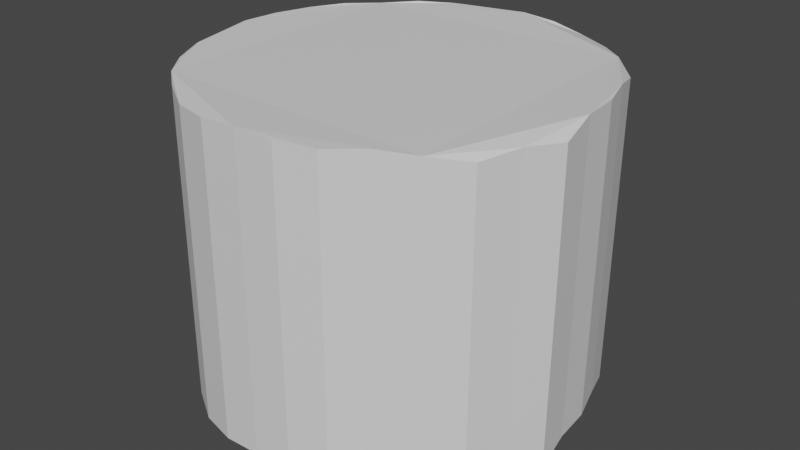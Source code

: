 # Source: ld53_olympus_segment.blend  (saved by Blender 3.0.42; exported with 4.5.12 LTS)
import bpy
from mathutils import Matrix  # noqa: F401  (used for matrix-valued properties, if any)

bpy.ops.wm.read_factory_settings(use_empty=True)
scene = bpy.context.scene
scene.name = 'Scene'

# ---- collections
col_collection = bpy.data.collections.new('Collection'); scene.collection.children.link(col_collection)

# ---- materials (node trees are filled in below, after node groups)
mat_mountain = bpy.data.materials.new('Mountain')
mat_mountain.use_transparent_shadow = False

# ---- material node trees
mat_mountain.use_nodes = True; mat_mountain.node_tree.nodes.clear()
_N = mat_mountain.node_tree.nodes; _L = mat_mountain.node_tree.links
n0 = _N.new('ShaderNodeBsdfPrincipled'); n0.name = 'Principled BSDF'; n0.location = (10, 300)
n0.distribution = 'GGX'
n0.subsurface_method = 'RANDOM_WALK_SKIN'
n0.inputs[3].default_value = 1.45
n0.inputs[27].default_value = (0.0, 0.0, 0.0, 1.0)
n0.inputs[28].default_value = 1.0
n1 = _N.new('ShaderNodeOutputMaterial'); n1.name = 'Material Output'; n1.location = (300, 300)
_L.new(n0.outputs[0], n1.inputs[0])
n1.is_active_output = True

# ---- world
world_world = bpy.data.worlds.new('World'); scene.world = world_world
world_world.use_nodes = True; world_world.node_tree.nodes.clear()
_N = world_world.node_tree.nodes; _L = world_world.node_tree.links
n0 = _N.new('ShaderNodeOutputWorld'); n0.name = 'World Output'; n0.location = (300, 300)
n1 = _N.new('ShaderNodeBackground'); n1.name = 'Background'; n1.location = (10, 300)
n1.inputs[0].default_value = (0.05088, 0.05088, 0.05088, 1.0)
_L.new(n1.outputs[0], n0.inputs[0])
n0.is_active_output = True
world_world.color = (0.05088, 0.05088, 0.05088)
world_world.use_sun_shadow = False
world_world.sun_shadow_jitter_overblur = 0.0

# ---- meshes
me_cylinder = bpy.data.meshes.new('Cylinder')
me_cylinder.from_pydata([(-0.1178, -12.23, -9.935), (-2.549, -12.18, -10.09), (-4.919, -11.55, -10.15), (-6.998, -10.27, -10.01), (-8.885, -8.748, -10.05), (-10.42, -6.859, -10.07), (-11.42, -4.65, -9.962), (-12.5, -2.425, -10.27), (-12.39, 0.02145, -9.911), (-12.16, 2.41, -9.914), (-11.44, 4.726, -9.929), (-10.31, 6.845, -9.93), (-8.884, 8.796, -10.07), (-6.929, 10.25, -9.908), (-4.848, 11.47, -9.944), (-2.578, 12.4, -10.22), (-0.1107, 12.36, -9.861), (2.284, 12.15, -9.944), (4.673, 11.63, -10.21), (6.885, 10.51, -10.21), (8.694, 8.82, -9.998), (10.46, 7.096, -10.35), (11.27, 4.751, -9.863), (11.97, 2.444, -9.901), (12.18, 0.005028, -9.895), (12.52, -2.486, -10.48), (11.52, -4.767, -10.28), (10.56, -7.106, -10.53), (8.738, -8.825, -10.15), (6.714, -10.22, -9.875), (4.663, -11.47, -10.04), (2.312, -12.1, -10.02), (-10.35, -6.887, 1.196), (-8.814, -8.775, 1.224), (-4.778, 11.44, 1.325), (-6.858, 10.22, 1.36), (12.04, 2.416, 1.368), (11.34, 4.723, 1.406), (-2.478, -12.21, 1.182), (-0.04717, -12.25, 1.334), (2.383, -12.13, 1.254), (-11.37, 4.699, 1.34), (-12.09, 2.383, 1.354), (6.956, 10.48, 1.054), (4.744, 11.6, 1.062), (8.808, -8.852, 1.123), (10.63, -7.133, 0.7381), (-11.35, -4.678, 1.306), (-2.508, 12.38, 1.053), (12.25, -0.0224, 1.374), (-4.848, -11.58, 1.115), (-10.24, 6.817, 1.338), (8.765, 8.792, 1.27), (6.785, -10.24, 1.394), (-12.43, -2.453, 0.9962), (-0.04001, 12.33, 1.407), (12.6, -2.513, 0.7859), (-6.928, -10.3, 1.264), (-8.814, 8.769, 1.199), (10.53, 7.069, 0.9179), (4.734, -11.5, 1.224), (-12.32, -0.005977, 1.357), (2.355, 12.12, 1.324), (11.59, -4.795, 0.9905), (-8.779, -8.789, 6.858), (-6.823, 10.21, 6.995), (11.38, 4.71, 7.04), (-0.01185, -12.27, 6.968), (2.418, -12.14, 6.888), (-12.05, 2.369, 6.988), (4.779, 11.58, 6.696), (10.67, -7.147, 6.372), (-10.31, -6.901, 6.83), (-4.742, 11.43, 6.959), (12.08, 2.403, 7.002), (-2.443, -12.22, 6.816), (-11.34, 4.685, 6.974), (6.991, 10.47, 6.689), (8.844, -8.866, 6.757), (-11.32, -4.691, 6.941), (-2.472, 12.36, 6.687), (12.28, -0.03611, 7.008), (-4.813, -11.6, 6.749), (-10.2, 6.804, 6.972), (8.8, 8.778, 6.905), (6.82, -10.26, 7.028), (-12.4, -2.466, 6.631), (-0.00469, 12.32, 7.042), (12.63, -2.527, 6.42), (-6.892, -10.32, 6.898), (-8.778, 8.755, 6.833), (10.57, 7.055, 6.552), (4.769, -11.51, 6.858), (-12.29, -0.01969, 6.992), (2.39, 12.11, 6.958), (11.62, -4.809, 6.625), (-10.38, -6.873, -4.438), (-4.813, 11.45, -4.309), (12.01, 2.43, -4.266), (-2.514, -12.19, -4.453), (-11.41, 4.712, -4.294), (6.921, 10.49, -4.58), (8.773, -8.839, -4.511), (-11.39, -4.664, -4.328), (-2.543, 12.39, -4.581), (12.21, -0.008684, -4.26), (-4.884, -11.57, -4.52), (-10.27, 6.831, -4.296), (8.73, 8.806, -4.364), (6.75, -10.23, -4.24), (-12.47, -2.439, -4.638), (-0.07533, 12.35, -4.227), (12.56, -2.499, -4.848), (-6.963, -10.29, -4.371), (-8.849, 8.783, -4.436), (10.5, 7.083, -4.716), (4.699, -11.49, -4.41), (-12.36, 0.007736, -4.277), (2.319, 12.14, -4.31), (11.55, -4.781, -4.644), (-8.85, -8.762, -4.411), (-6.893, 10.24, -4.274), (11.31, 4.737, -4.228), (-0.08249, -12.24, -4.3), (2.348, -12.12, -4.381), (-12.12, 2.397, -4.28), (4.709, 11.61, -4.572), (10.6, -7.119, -4.896), (-10.33, -6.894, 4.013), (-4.76, 11.43, 4.142), (12.06, 2.41, 4.185), (-2.461, -12.21, 3.999), (-11.36, 4.692, 4.157), (6.974, 10.47, 3.872), (8.826, -8.859, 3.94), (-11.33, -4.684, 4.124), (-2.49, 12.37, 3.87), (12.26, -0.02925, 4.191), (-4.831, -11.59, 3.932), (-10.22, 6.81, 4.155), (8.783, 8.785, 4.088), (6.803, -10.25, 4.211), (-12.42, -2.46, 3.813), (-0.02235, 12.33, 4.224), (12.61, -2.52, 3.603), (-6.91, -10.31, 4.081), (-8.796, 8.762, 4.016), (10.55, 7.062, 3.735), (4.752, -11.51, 4.041), (-12.31, -0.01283, 4.174), (2.372, 12.12, 4.141), (11.61, -4.802, 3.808), (-8.797, -8.782, 4.041), (-6.84, 10.21, 4.177), (11.36, 4.717, 4.223), (-0.02951, -12.26, 4.151), (2.401, -12.14, 4.071), (-12.07, 2.376, 4.171), (4.762, 11.59, 3.879), (10.65, -7.14, 3.555), (-8.761, -8.796, 9.675), (-6.805, 10.2, 9.812), (11.39, 4.703, 9.857), (0.005813, -12.27, 9.785), (2.436, -12.15, 9.705), (-12.03, 2.362, 9.806), (4.797, 11.58, 9.514), (10.69, -7.154, 9.19), (-10.3, -6.907, 9.648), (-4.725, 11.42, 9.777), (12.09, 2.396, 9.819), (-2.425, -12.23, 9.633), (-11.32, 4.678, 9.791), (7.009, 10.46, 9.506), (8.861, -8.873, 9.575), (-11.3, -4.698, 9.758), (-2.455, 12.35, 9.504), (12.3, -0.04297, 9.825), (-4.796, -11.6, 9.566), (-10.18, 6.797, 9.79), (8.818, 8.772, 9.722), (6.838, -10.26, 9.845), (-12.38, -2.473, 9.448), (0.01297, 12.31, 9.859), (12.65, -2.534, 9.237), (-6.875, -10.32, 9.715), (-8.761, 8.748, 9.65), (10.59, 7.048, 9.369), (4.787, -11.52, 9.676), (-12.27, -0.02655, 9.809), (2.408, 12.1, 9.776), (11.64, -4.815, 9.442), (-10.4, -6.866, -7.255), (-4.831, 11.46, -7.126), (11.99, 2.437, -7.083), (-2.531, -12.19, -7.27), (-11.43, 4.719, -7.111), (6.903, 10.5, -7.397), (8.755, -8.832, -7.328), (-11.4, -4.657, -7.145), (-2.561, 12.4, -7.399), (12.19, -0.001828, -7.078), (-4.901, -11.56, -7.337), (-10.29, 6.838, -7.113), (8.712, 8.813, -7.181), (6.732, -10.22, -7.058), (-12.49, -2.432, -7.455), (-0.093, 12.35, -7.044), (12.54, -2.493, -7.666), (-6.981, -10.28, -7.188), (-8.867, 8.789, -7.253), (10.48, 7.089, -7.534), (4.681, -11.48, -7.227), (-12.38, 0.01459, -7.094), (2.302, 12.14, -7.127), (11.54, -4.774, -7.461), (-8.867, -8.755, -7.228), (-6.911, 10.24, -7.091), (11.29, 4.744, -7.046), (-0.1002, -12.23, -7.118), (2.33, -12.11, -7.198), (-12.14, 2.403, -7.097), (4.691, 11.62, -7.389), (10.58, -7.113, -7.713)], [], [(216, 192, 5, 4), (0, 1, 2, 3, 4, 5, 6, 7, 8, 9, 10, 11, 12, 13, 14, 15, 16, 17, 18, 19, 20, 21, 22, 23, 24, 25, 26, 27, 28, 29, 30, 31), (217, 193, 14, 13), (218, 194, 23, 22), (219, 195, 1, 0), (220, 219, 0, 31), (221, 196, 10, 9), (222, 197, 19, 18), (223, 198, 28, 27), (192, 199, 6, 5), (193, 200, 15, 14), (194, 201, 24, 23), (195, 202, 2, 1), (196, 203, 11, 10), (197, 204, 20, 19), (198, 205, 29, 28), (199, 206, 7, 6), (200, 207, 16, 15), (201, 208, 25, 24), (202, 209, 3, 2), (203, 210, 12, 11), (204, 211, 21, 20), (205, 212, 30, 29), (206, 213, 8, 7), (207, 214, 17, 16), (208, 215, 26, 25), (209, 216, 4, 3), (210, 217, 13, 12), (211, 218, 22, 21), (212, 220, 31, 30), (213, 221, 9, 8), (214, 222, 18, 17), (215, 223, 27, 26), (151, 159, 46, 63), (150, 158, 44, 62), (149, 157, 42, 61), (148, 156, 40, 60), (147, 154, 37, 59), (146, 153, 35, 58), (145, 152, 33, 57), (144, 151, 63, 56), (143, 150, 62, 55), (142, 149, 61, 54), (141, 148, 60, 53), (140, 147, 59, 52), (139, 146, 58, 51), (138, 145, 57, 50), (137, 144, 56, 49), (136, 143, 55, 48), (135, 142, 54, 47), (134, 141, 53, 45), (133, 140, 52, 43), (132, 139, 51, 41), (131, 138, 50, 38), (130, 137, 49, 36), (129, 136, 48, 34), (128, 135, 47, 32), (159, 134, 45, 46), (158, 133, 43, 44), (157, 132, 41, 42), (156, 155, 39, 40), (155, 131, 38, 39), (154, 130, 36, 37), (153, 129, 34, 35), (152, 128, 32, 33), (160, 168, 72, 64), (161, 169, 73, 65), (162, 170, 74, 66), (163, 171, 75, 67), (164, 163, 67, 68), (165, 172, 76, 69), (166, 173, 77, 70), (167, 174, 78, 71), (168, 175, 79, 72), (169, 176, 80, 73), (170, 177, 81, 74), (171, 178, 82, 75), (172, 179, 83, 76), (173, 180, 84, 77), (174, 181, 85, 78), (175, 182, 86, 79), (176, 183, 87, 80), (177, 184, 88, 81), (178, 185, 89, 82), (179, 186, 90, 83), (180, 187, 91, 84), (181, 188, 92, 85), (182, 189, 93, 86), (183, 190, 94, 87), (184, 191, 95, 88), (185, 160, 64, 89), (186, 161, 65, 90), (187, 162, 66, 91), (188, 164, 68, 92), (189, 165, 69, 93), (190, 166, 70, 94), (191, 167, 71, 95), (63, 46, 127, 119), (62, 44, 126, 118), (61, 42, 125, 117), (60, 40, 124, 116), (59, 37, 122, 115), (58, 35, 121, 114), (57, 33, 120, 113), (56, 63, 119, 112), (55, 62, 118, 111), (54, 61, 117, 110), (53, 60, 116, 109), (52, 59, 115, 108), (51, 58, 114, 107), (50, 57, 113, 106), (49, 56, 112, 105), (48, 55, 111, 104), (47, 54, 110, 103), (45, 53, 109, 102), (43, 52, 108, 101), (41, 51, 107, 100), (38, 50, 106, 99), (36, 49, 105, 98), (34, 48, 104, 97), (32, 47, 103, 96), (46, 45, 102, 127), (44, 43, 101, 126), (42, 41, 100, 125), (40, 39, 123, 124), (39, 38, 99, 123), (37, 36, 98, 122), (35, 34, 97, 121), (33, 32, 96, 120), (64, 72, 128, 152), (65, 73, 129, 153), (66, 74, 130, 154), (67, 75, 131, 155), (68, 67, 155, 156), (69, 76, 132, 157), (70, 77, 133, 158), (71, 78, 134, 159), (72, 79, 135, 128), (73, 80, 136, 129), (74, 81, 137, 130), (75, 82, 138, 131), (76, 83, 139, 132), (77, 84, 140, 133), (78, 85, 141, 134), (79, 86, 142, 135), (80, 87, 143, 136), (81, 88, 144, 137), (82, 89, 145, 138), (83, 90, 146, 139), (84, 91, 147, 140), (85, 92, 148, 141), (86, 93, 149, 142), (87, 94, 150, 143), (88, 95, 151, 144), (89, 64, 152, 145), (90, 65, 153, 146), (91, 66, 154, 147), (92, 68, 156, 148), (93, 69, 157, 149), (94, 70, 158, 150), (95, 71, 159, 151), (167, 191, 184, 177, 170, 162, 187, 180, 173, 166, 190, 183, 176, 169, 161, 186, 179, 172, 165, 189, 182, 175, 168, 160, 185, 178, 171, 163, 164, 188, 181, 174), (119, 127, 223, 215), (118, 126, 222, 214), (117, 125, 221, 213), (116, 124, 220, 212), (115, 122, 218, 211), (114, 121, 217, 210), (113, 120, 216, 209), (112, 119, 215, 208), (111, 118, 214, 207), (110, 117, 213, 206), (109, 116, 212, 205), (108, 115, 211, 204), (107, 114, 210, 203), (106, 113, 209, 202), (105, 112, 208, 201), (104, 111, 207, 200), (103, 110, 206, 199), (102, 109, 205, 198), (101, 108, 204, 197), (100, 107, 203, 196), (99, 106, 202, 195), (98, 105, 201, 194), (97, 104, 200, 193), (96, 103, 199, 192), (127, 102, 198, 223), (126, 101, 197, 222), (125, 100, 196, 221), (124, 123, 219, 220), (123, 99, 195, 219), (122, 98, 194, 218), (121, 97, 193, 217), (120, 96, 192, 216)])
_uv = me_cylinder.uv_layers.new(name='UVMap')
_uv.uv.foreach_set('vector', [0.875, 0.5, 0.8437, 0.5, 0.8438, 0.5, 0.875, 0.5, 1.0, 0.5, 0.9688, 0.5, 0.9375, 0.5, 0.9062, 0.5, 0.875, 0.5, 0.8438, 0.5, 0.8125, 0.5, 0.7812, 0.5, 0.75, 0.5, 0.7188, 0.5, 0.6875, 0.5, 0.6562, 0.5, 0.625, 0.5, 0.5938, 0.5, 0.5625, 0.5, 0.5312, 0.5, 0.5, 0.5, 0.4688, 0.5, 0.4375, 0.5, 0.4062, 0.5, 0.375, 0.5, 0.3438, 0.5, 0.3125, 0.5, 0.2812, 0.5, 0.25, 0.5, 0.2188, 0.5, 0.1875, 0.5, 0.1562, 0.5, 0.125, 0.5, 0.09375, 0.5, 0.0625, 0.5, 0.03125, 0.5, 0.5938, 0.5, 0.5625, 0.5, 0.5625, 0.5, 0.5938, 0.5, 0.3125, 0.5, 0.2812, 0.5, 0.2812, 0.5, 0.3125, 0.5, 1.0, 0.5, 0.9687, 0.5, 0.9688, 0.5, 1.0, 0.5, 0.03125, 0.5, 0.0, 0.5, 0.0, 0.5, 0.03125, 0.5, 0.7188, 0.5, 0.6875, 0.5, 0.6875, 0.5, 0.7188, 0.5, 0.4375, 0.5, 0.4062, 0.5, 0.4062, 0.5, 0.4375, 0.5, 0.1562, 0.5, 0.125, 0.5, 0.125, 0.5, 0.1562, 0.5, 0.8437, 0.5, 0.8125, 0.5, 0.8125, 0.5, 0.8438, 0.5, 0.5625, 0.5, 0.5312, 0.5, 0.5312, 0.5, 0.5625, 0.5, 0.2812, 0.5, 0.25, 0.5, 0.25, 0.5, 0.2812, 0.5, 0.9687, 0.5, 0.9375, 0.5, 0.9375, 0.5, 0.9688, 0.5, 0.6875, 0.5, 0.6562, 0.5, 0.6562, 0.5, 0.6875, 0.5, 0.4062, 0.5, 0.375, 0.5, 0.375, 0.5, 0.4062, 0.5, 0.125, 0.5, 0.09375, 0.5, 0.09375, 0.5, 0.125, 0.5, 0.8125, 0.5, 0.7812, 0.5, 0.7812, 0.5, 0.8125, 0.5, 0.5312, 0.5, 0.5, 0.5, 0.5, 0.5, 0.5312, 0.5, 0.25, 0.5, 0.2188, 0.5, 0.2188, 0.5, 0.25, 0.5, 0.9375, 0.5, 0.9062, 0.5, 0.9062, 0.5, 0.9375, 0.5, 0.6562, 0.5, 0.625, 0.5, 0.625, 0.5, 0.6562, 0.5, 0.375, 0.5, 0.3437, 0.5, 0.3438, 0.5, 0.375, 0.5, 0.09375, 0.5, 0.0625, 0.5, 0.0625, 0.5, 0.09375, 0.5, 0.7812, 0.5, 0.75, 0.5, 0.75, 0.5, 0.7812, 0.5, 0.5, 0.5, 0.4687, 0.5, 0.4688, 0.5, 0.5, 0.5, 0.2188, 0.5, 0.1875, 0.5, 0.1875, 0.5, 0.2188, 0.5, 0.9062, 0.5, 0.875, 0.5, 0.875, 0.5, 0.9062, 0.5, 0.625, 0.5, 0.5938, 0.5, 0.5938, 0.5, 0.625, 0.5, 0.3437, 0.5, 0.3125, 0.5, 0.3125, 0.5, 0.3438, 0.5, 0.0625, 0.5, 0.03125, 0.5, 0.03125, 0.5, 0.0625, 0.5, 0.75, 0.5, 0.7188, 0.5, 0.7188, 0.5, 0.75, 0.5, 0.4687, 0.5, 0.4375, 0.5, 0.4375, 0.5, 0.4688, 0.5, 0.1875, 0.5, 0.1562, 0.5, 0.1562, 0.5, 0.1875, 0.5, 0.1875, 0.5, 0.1563, 0.5, 0.1562, 0.5, 0.1875, 0.5, 0.4688, 0.5, 0.4375, 0.5, 0.4375, 0.5, 0.4688, 0.5, 0.75, 0.5, 0.7187, 0.5, 0.7188, 0.5, 0.75, 0.5, 0.0625, 0.5, 0.03125, 0.5, 0.03125, 0.5, 0.0625, 0.5, 0.3438, 0.5, 0.3125, 0.5, 0.3125, 0.5, 0.3438, 0.5, 0.625, 0.5, 0.5938, 0.5, 0.5937, 0.5, 0.625, 0.5, 0.9063, 0.5, 0.875, 0.5, 0.875, 0.5, 0.9062, 0.5, 0.2188, 0.5, 0.1875, 0.5, 0.1875, 0.5, 0.2188, 0.5, 0.5, 0.5, 0.4688, 0.5, 0.4688, 0.5, 0.5, 0.5, 0.7812, 0.5, 0.75, 0.5, 0.75, 0.5, 0.7812, 0.5, 0.09375, 0.5, 0.0625, 0.5, 0.0625, 0.5, 0.09375, 0.5, 0.375, 0.5, 0.3438, 0.5, 0.3438, 0.5, 0.375, 0.5, 0.6562, 0.5, 0.625, 0.5, 0.625, 0.5, 0.6562, 0.5, 0.9375, 0.5, 0.9063, 0.5, 0.9062, 0.5, 0.9375, 0.5, 0.25, 0.5, 0.2188, 0.5, 0.2188, 0.5, 0.25, 0.5, 0.5312, 0.5, 0.5, 0.5, 0.5, 0.5, 0.5312, 0.5, 0.8125, 0.5, 0.7812, 0.5, 0.7812, 0.5, 0.8125, 0.5, 0.125, 0.5, 0.09375, 0.5, 0.09375, 0.5, 0.125, 0.5, 0.4062, 0.5, 0.375, 0.5, 0.375, 0.5, 0.4062, 0.5, 0.6875, 0.5, 0.6562, 0.5, 0.6562, 0.5, 0.6875, 0.5, 0.9687, 0.5, 0.9375, 0.5, 0.9375, 0.5, 0.9688, 0.5, 0.2812, 0.5, 0.25, 0.5, 0.25, 0.5, 0.2812, 0.5, 0.5625, 0.5, 0.5312, 0.5, 0.5312, 0.5, 0.5625, 0.5, 0.8438, 0.5, 0.8125, 0.5, 0.8125, 0.5, 0.8438, 0.5, 0.1563, 0.5, 0.125, 0.5, 0.125, 0.5, 0.1562, 0.5, 0.4375, 0.5, 0.4062, 0.5, 0.4062, 0.5, 0.4375, 0.5, 0.7187, 0.5, 0.6875, 0.5, 0.6875, 0.5, 0.7188, 0.5, 0.03125, 0.5, 0.0, 0.5, 0.0, 0.5, 0.03125, 0.5, 1.0, 0.5, 0.9687, 0.5, 0.9688, 0.5, 1.0, 0.5, 0.3125, 0.5, 0.2812, 0.5, 0.2812, 0.5, 0.3125, 0.5, 0.5938, 0.5, 0.5625, 0.5, 0.5625, 0.5, 0.5937, 0.5, 0.875, 0.5, 0.8438, 0.5, 0.8438, 0.5, 0.875, 0.5, 0.875, 0.5, 0.8438, 0.5, 0.8438, 0.5, 0.875, 0.5, 0.5938, 0.5, 0.5625, 0.5, 0.5625, 0.5, 0.5938, 0.5, 0.3125, 0.5, 0.2812, 0.5, 0.2812, 0.5, 0.3125, 0.5, 1.0, 0.5, 0.9688, 0.5, 0.9688, 0.5, 1.0, 0.5, 0.03125, 0.5, 0.0, 0.5, 0.0, 0.5, 0.03125, 0.5, 0.7188, 0.5, 0.6875, 0.5, 0.6875, 0.5, 0.7188, 0.5, 0.4375, 0.5, 0.4063, 0.5, 0.4062, 0.5, 0.4375, 0.5, 0.1562, 0.5, 0.125, 0.5, 0.125, 0.5, 0.1562, 0.5, 0.8438, 0.5, 0.8125, 0.5, 0.8125, 0.5, 0.8438, 0.5, 0.5625, 0.5, 0.5312, 0.5, 0.5312, 0.5, 0.5625, 0.5, 0.2812, 0.5, 0.25, 0.5, 0.25, 0.5, 0.2812, 0.5, 0.9688, 0.5, 0.9375, 0.5, 0.9375, 0.5, 0.9688, 0.5, 0.6875, 0.5, 0.6563, 0.5, 0.6562, 0.5, 0.6875, 0.5, 0.4063, 0.5, 0.375, 0.5, 0.375, 0.5, 0.4062, 0.5, 0.125, 0.5, 0.09375, 0.5, 0.09375, 0.5, 0.125, 0.5, 0.8125, 0.5, 0.7812, 0.5, 0.7812, 0.5, 0.8125, 0.5, 0.5312, 0.5, 0.5, 0.5, 0.5, 0.5, 0.5312, 0.5, 0.25, 0.5, 0.2188, 0.5, 0.2187, 0.5, 0.25, 0.5, 0.9375, 0.5, 0.9062, 0.5, 0.9062, 0.5, 0.9375, 0.5, 0.6563, 0.5, 0.625, 0.5, 0.625, 0.5, 0.6562, 0.5, 0.375, 0.5, 0.3438, 0.5, 0.3438, 0.5, 0.375, 0.5, 0.09375, 0.5, 0.0625, 0.5, 0.0625, 0.5, 0.09375, 0.5, 0.7812, 0.5, 0.75, 0.5, 0.75, 0.5, 0.7812, 0.5, 0.5, 0.5, 0.4688, 0.5, 0.4688, 0.5, 0.5, 0.5, 0.2188, 0.5, 0.1875, 0.5, 0.1875, 0.5, 0.2187, 0.5, 0.9062, 0.5, 0.875, 0.5, 0.875, 0.5, 0.9062, 0.5, 0.625, 0.5, 0.5938, 0.5, 0.5938, 0.5, 0.625, 0.5, 0.3438, 0.5, 0.3125, 0.5, 0.3125, 0.5, 0.3438, 0.5, 0.0625, 0.5, 0.03125, 0.5, 0.03125, 0.5, 0.0625, 0.5, 0.75, 0.5, 0.7188, 0.5, 0.7188, 0.5, 0.75, 0.5, 0.4688, 0.5, 0.4375, 0.5, 0.4375, 0.5, 0.4688, 0.5, 0.1875, 0.5, 0.1562, 0.5, 0.1562, 0.5, 0.1875, 0.5, 0.1875, 0.5, 0.1562, 0.5, 0.1562, 0.5, 0.1875, 0.5, 0.4688, 0.5, 0.4375, 0.5, 0.4375, 0.5, 0.4687, 0.5, 0.75, 0.5, 0.7188, 0.5, 0.7188, 0.5, 0.75, 0.5, 0.0625, 0.5, 0.03125, 0.5, 0.03125, 0.5, 0.0625, 0.5, 0.3438, 0.5, 0.3125, 0.5, 0.3125, 0.5, 0.3438, 0.5, 0.625, 0.5, 0.5937, 0.5, 0.5937, 0.5, 0.625, 0.5, 0.9062, 0.5, 0.875, 0.5, 0.875, 0.5, 0.9062, 0.5, 0.2188, 0.5, 0.1875, 0.5, 0.1875, 0.5, 0.2188, 0.5, 0.5, 0.5, 0.4688, 0.5, 0.4687, 0.5, 0.5, 0.5, 0.7812, 0.5, 0.75, 0.5, 0.75, 0.5, 0.7813, 0.5, 0.09375, 0.5, 0.0625, 0.5, 0.0625, 0.5, 0.09375, 0.5, 0.375, 0.5, 0.3438, 0.5, 0.3438, 0.5, 0.375, 0.5, 0.6562, 0.5, 0.625, 0.5, 0.625, 0.5, 0.6562, 0.5, 0.9375, 0.5, 0.9062, 0.5, 0.9062, 0.5, 0.9375, 0.5, 0.25, 0.5, 0.2188, 0.5, 0.2188, 0.5, 0.25, 0.5, 0.5312, 0.5, 0.5, 0.5, 0.5, 0.5, 0.5312, 0.5, 0.8125, 0.5, 0.7812, 0.5, 0.7813, 0.5, 0.8125, 0.5, 0.125, 0.5, 0.09375, 0.5, 0.09375, 0.5, 0.125, 0.5, 0.4062, 0.5, 0.375, 0.5, 0.375, 0.5, 0.4062, 0.5, 0.6875, 0.5, 0.6562, 0.5, 0.6562, 0.5, 0.6875, 0.5, 0.9688, 0.5, 0.9375, 0.5, 0.9375, 0.5, 0.9687, 0.5, 0.2812, 0.5, 0.25, 0.5, 0.25, 0.5, 0.2812, 0.5, 0.5625, 0.5, 0.5312, 0.5, 0.5312, 0.5, 0.5625, 0.5, 0.8438, 0.5, 0.8125, 0.5, 0.8125, 0.5, 0.8438, 0.5, 0.1562, 0.5, 0.125, 0.5, 0.125, 0.5, 0.1562, 0.5, 0.4375, 0.5, 0.4062, 0.5, 0.4062, 0.5, 0.4375, 0.5, 0.7188, 0.5, 0.6875, 0.5, 0.6875, 0.5, 0.7188, 0.5, 0.03125, 0.5, 0.0, 0.5, 0.0, 0.5, 0.03125, 0.5, 1.0, 0.5, 0.9688, 0.5, 0.9687, 0.5, 1.0, 0.5, 0.3125, 0.5, 0.2812, 0.5, 0.2812, 0.5, 0.3125, 0.5, 0.5937, 0.5, 0.5625, 0.5, 0.5625, 0.5, 0.5937, 0.5, 0.875, 0.5, 0.8438, 0.5, 0.8438, 0.5, 0.875, 0.5, 0.875, 0.5, 0.8438, 0.5, 0.8438, 0.5, 0.875, 0.5, 0.5938, 0.5, 0.5625, 0.5, 0.5625, 0.5, 0.5938, 0.5, 0.3125, 0.5, 0.2812, 0.5, 0.2812, 0.5, 0.3125, 0.5, 1.0, 0.5, 0.9688, 0.5, 0.9687, 0.5, 1.0, 0.5, 0.03125, 0.5, 0.0, 0.5, 0.0, 0.5, 0.03125, 0.5, 0.7188, 0.5, 0.6875, 0.5, 0.6875, 0.5, 0.7187, 0.5, 0.4375, 0.5, 0.4062, 0.5, 0.4062, 0.5, 0.4375, 0.5, 0.1562, 0.5, 0.125, 0.5, 0.125, 0.5, 0.1563, 0.5, 0.8438, 0.5, 0.8125, 0.5, 0.8125, 0.5, 0.8438, 0.5, 0.5625, 0.5, 0.5312, 0.5, 0.5312, 0.5, 0.5625, 0.5, 0.2812, 0.5, 0.25, 0.5, 0.25, 0.5, 0.2812, 0.5, 0.9688, 0.5, 0.9375, 0.5, 0.9375, 0.5, 0.9687, 0.5, 0.6875, 0.5, 0.6562, 0.5, 0.6562, 0.5, 0.6875, 0.5, 0.4062, 0.5, 0.375, 0.5, 0.375, 0.5, 0.4062, 0.5, 0.125, 0.5, 0.09375, 0.5, 0.09375, 0.5, 0.125, 0.5, 0.8125, 0.5, 0.7812, 0.5, 0.7812, 0.5, 0.8125, 0.5, 0.5312, 0.5, 0.5, 0.5, 0.5, 0.5, 0.5312, 0.5, 0.25, 0.5, 0.2187, 0.5, 0.2188, 0.5, 0.25, 0.5, 0.9375, 0.5, 0.9062, 0.5, 0.9063, 0.5, 0.9375, 0.5, 0.6562, 0.5, 0.625, 0.5, 0.625, 0.5, 0.6562, 0.5, 0.375, 0.5, 0.3438, 0.5, 0.3438, 0.5, 0.375, 0.5, 0.09375, 0.5, 0.0625, 0.5, 0.0625, 0.5, 0.09375, 0.5, 0.7812, 0.5, 0.75, 0.5, 0.75, 0.5, 0.7812, 0.5, 0.5, 0.5, 0.4688, 0.5, 0.4688, 0.5, 0.5, 0.5, 0.2187, 0.5, 0.1875, 0.5, 0.1875, 0.5, 0.2188, 0.5, 0.9062, 0.5, 0.875, 0.5, 0.875, 0.5, 0.9063, 0.5, 0.625, 0.5, 0.5938, 0.5, 0.5938, 0.5, 0.625, 0.5, 0.3438, 0.5, 0.3125, 0.5, 0.3125, 0.5, 0.3438, 0.5, 0.0625, 0.5, 0.03125, 0.5, 0.03125, 0.5, 0.0625, 0.5, 0.75, 0.5, 0.7188, 0.5, 0.7187, 0.5, 0.75, 0.5, 0.4688, 0.5, 0.4375, 0.5, 0.4375, 0.5, 0.4688, 0.5, 0.1875, 0.5, 0.1562, 0.5, 0.1563, 0.5, 0.1875, 0.5, 0.1562, 0.5, 0.1875, 0.5, 0.2188, 0.5, 0.25, 0.5, 0.2812, 0.5, 0.3125, 0.5, 0.3438, 0.5, 0.375, 0.5, 0.4063, 0.5, 0.4375, 0.5, 0.4688, 0.5, 0.5, 0.5, 0.5312, 0.5, 0.5625, 0.5, 0.5938, 0.5, 0.625, 0.5, 0.6563, 0.5, 0.6875, 0.5, 0.7188, 0.5, 0.75, 0.5, 0.7812, 0.5, 0.8125, 0.5, 0.8438, 0.5, 0.875, 0.5, 0.9062, 0.5, 0.9375, 0.5, 0.9688, 0.5, 0.0, 0.5, 0.03125, 0.5, 0.0625, 0.5, 0.09375, 0.5, 0.125, 0.5, 0.1875, 0.5, 0.1562, 0.5, 0.1562, 0.5, 0.1875, 0.5, 0.4687, 0.5, 0.4375, 0.5, 0.4375, 0.5, 0.4687, 0.5, 0.75, 0.5, 0.7188, 0.5, 0.7188, 0.5, 0.75, 0.5, 0.0625, 0.5, 0.03125, 0.5, 0.03125, 0.5, 0.0625, 0.5, 0.3438, 0.5, 0.3125, 0.5, 0.3125, 0.5, 0.3437, 0.5, 0.625, 0.5, 0.5937, 0.5, 0.5938, 0.5, 0.625, 0.5, 0.9062, 0.5, 0.875, 0.5, 0.875, 0.5, 0.9062, 0.5, 0.2188, 0.5, 0.1875, 0.5, 0.1875, 0.5, 0.2188, 0.5, 0.5, 0.5, 0.4687, 0.5, 0.4687, 0.5, 0.5, 0.5, 0.7813, 0.5, 0.75, 0.5, 0.75, 0.5, 0.7812, 0.5, 0.09375, 0.5, 0.0625, 0.5, 0.0625, 0.5, 0.09375, 0.5, 0.375, 0.5, 0.3438, 0.5, 0.3437, 0.5, 0.375, 0.5, 0.6562, 0.5, 0.625, 0.5, 0.625, 0.5, 0.6562, 0.5, 0.9375, 0.5, 0.9062, 0.5, 0.9062, 0.5, 0.9375, 0.5, 0.25, 0.5, 0.2188, 0.5, 0.2188, 0.5, 0.25, 0.5, 0.5312, 0.5, 0.5, 0.5, 0.5, 0.5, 0.5312, 0.5, 0.8125, 0.5, 0.7813, 0.5, 0.7812, 0.5, 0.8125, 0.5, 0.125, 0.5, 0.09375, 0.5, 0.09375, 0.5, 0.125, 0.5, 0.4062, 0.5, 0.375, 0.5, 0.375, 0.5, 0.4062, 0.5, 0.6875, 0.5, 0.6562, 0.5, 0.6562, 0.5, 0.6875, 0.5, 0.9687, 0.5, 0.9375, 0.5, 0.9375, 0.5, 0.9687, 0.5, 0.2812, 0.5, 0.25, 0.5, 0.25, 0.5, 0.2812, 0.5, 0.5625, 0.5, 0.5312, 0.5, 0.5312, 0.5, 0.5625, 0.5, 0.8438, 0.5, 0.8125, 0.5, 0.8125, 0.5, 0.8437, 0.5, 0.1562, 0.5, 0.125, 0.5, 0.125, 0.5, 0.1562, 0.5, 0.4375, 0.5, 0.4062, 0.5, 0.4062, 0.5, 0.4375, 0.5, 0.7188, 0.5, 0.6875, 0.5, 0.6875, 0.5, 0.7188, 0.5, 0.03125, 0.5, 0.0, 0.5, 0.0, 0.5, 0.03125, 0.5, 1.0, 0.5, 0.9687, 0.5, 0.9687, 0.5, 1.0, 0.5, 0.3125, 0.5, 0.2812, 0.5, 0.2812, 0.5, 0.3125, 0.5, 0.5937, 0.5, 0.5625, 0.5, 0.5625, 0.5, 0.5938, 0.5, 0.875, 0.5, 0.8438, 0.5, 0.8437, 0.5, 0.875, 0.5])
me_cylinder.materials.append(mat_mountain)
me_cylinder.use_remesh_fix_poles = True
me_cylinder.use_remesh_preserve_attributes = False
me_cylinder.update()
me_icosphere = bpy.data.meshes.new('Icosphere')
me_icosphere.from_pydata([(0.0, 0.0, -1.0), (0.7236, -0.5257, -0.4472), (-0.2764, -0.8506, -0.4472), (-0.8944, 0.0, -0.4472), (-0.2764, 0.8506, -0.4472), (0.7236, 0.5257, -0.4472), (0.2764, -0.8506, 0.4472), (-0.7236, -0.5257, 0.4472), (-0.7236, 0.5257, 0.4472), (0.2764, 0.8506, 0.4472), (0.8944, 0.0, 0.4472), (0.0, 0.0, 1.0), (-0.1625, -0.5, -0.8507), (0.4253, -0.309, -0.8507), (0.2629, -0.809, -0.5257), (0.8506, 0.0, -0.5257), (0.4253, 0.309, -0.8507), (-0.5257, 0.0, -0.8507), (-0.6882, -0.5, -0.5257), (-0.1625, 0.5, -0.8507), (-0.6882, 0.5, -0.5257), (0.2629, 0.809, -0.5257), (0.9511, -0.309, 0.0), (0.9511, 0.309, 0.0), (0.0, -1.0, 0.0), (0.5878, -0.809, 0.0), (-0.9511, -0.309, 0.0), (-0.5878, -0.809, 0.0), (-0.5878, 0.809, 0.0), (-0.9511, 0.309, 0.0), (0.5878, 0.809, 0.0), (0.0, 1.0, 0.0), (0.6882, -0.5, 0.5257), (-0.2629, -0.809, 0.5257), (-0.8506, 0.0, 0.5257), (-0.2629, 0.809, 0.5257), (0.6882, 0.5, 0.5257), (0.1625, -0.5, 0.8507), (0.5257, 0.0, 0.8507), (-0.4253, -0.309, 0.8507), (-0.4253, 0.309, 0.8507), (0.1625, 0.5, 0.8507)], [], [(0, 13, 12), (1, 13, 15), (0, 12, 17), (0, 17, 19), (0, 19, 16), (1, 15, 22), (2, 14, 24), (3, 18, 26), (4, 20, 28), (5, 21, 30), (1, 22, 25), (2, 24, 27), (3, 26, 29), (4, 28, 31), (5, 30, 23), (6, 32, 37), (7, 33, 39), (8, 34, 40), (9, 35, 41), (10, 36, 38), (38, 41, 11), (38, 36, 41), (36, 9, 41), (41, 40, 11), (41, 35, 40), (35, 8, 40), (40, 39, 11), (40, 34, 39), (34, 7, 39), (39, 37, 11), (39, 33, 37), (33, 6, 37), (37, 38, 11), (37, 32, 38), (32, 10, 38), (23, 36, 10), (23, 30, 36), (30, 9, 36), (31, 35, 9), (31, 28, 35), (28, 8, 35), (29, 34, 8), (29, 26, 34), (26, 7, 34), (27, 33, 7), (27, 24, 33), (24, 6, 33), (25, 32, 6), (25, 22, 32), (22, 10, 32), (30, 31, 9), (30, 21, 31), (21, 4, 31), (28, 29, 8), (28, 20, 29), (20, 3, 29), (26, 27, 7), (26, 18, 27), (18, 2, 27), (24, 25, 6), (24, 14, 25), (14, 1, 25), (22, 23, 10), (22, 15, 23), (15, 5, 23), (16, 21, 5), (16, 19, 21), (19, 4, 21), (19, 20, 4), (19, 17, 20), (17, 3, 20), (17, 18, 3), (17, 12, 18), (12, 2, 18), (15, 16, 5), (15, 13, 16), (13, 0, 16), (12, 14, 2), (12, 13, 14), (13, 1, 14)])
_uv = me_icosphere.uv_layers.new(name='UVMap')
_uv.uv.foreach_set('vector', [0.1818, 0.0, 0.2273, 0.07873, 0.1364, 0.07873, 0.2727, 0.1575, 0.3182, 0.07873, 0.3636, 0.1575, 0.9091, 0.0, 0.9545, 0.07873, 0.8636, 0.07873, 0.7273, 0.0, 0.7727, 0.07873, 0.6818, 0.07873, 0.5455, 0.0, 0.5909, 0.07873, 0.5, 0.07873, 0.2727, 0.1575, 0.3636, 0.1575, 0.3182, 0.2362, 0.09091, 0.1575, 0.1818, 0.1575, 0.1364, 0.2362, 0.8182, 0.1575, 0.9091, 0.1575, 0.8636, 0.2362, 0.6364, 0.1575, 0.7273, 0.1575, 0.6818, 0.2362, 0.4545, 0.1575, 0.5455, 0.1575, 0.5, 0.2362, 0.2727, 0.1575, 0.3182, 0.2362, 0.2273, 0.2362, 0.09091, 0.1575, 0.1364, 0.2362, 0.04546, 0.2362, 0.8182, 0.1575, 0.8636, 0.2362, 0.7727, 0.2362, 0.6364, 0.1575, 0.6818, 0.2362, 0.5909, 0.2362, 0.4545, 0.1575, 0.5, 0.2362, 0.4091, 0.2362, 0.1818, 0.3149, 0.2727, 0.3149, 0.2273, 0.3937, 0.0, 0.3149, 0.09091, 0.3149, 0.04546, 0.3937, 0.7273, 0.3149, 0.8182, 0.3149, 0.7727, 0.3937, 0.5455, 0.3149, 0.6364, 0.3149, 0.5909, 0.3937, 0.3636, 0.3149, 0.4545, 0.3149, 0.4091, 0.3937, 0.4091, 0.3937, 0.5, 0.3937, 0.4545, 0.4724, 0.4091, 0.3937, 0.4545, 0.3149, 0.5, 0.3937, 0.4545, 0.3149, 0.5455, 0.3149, 0.5, 0.3937, 0.5909, 0.3937, 0.6818, 0.3937, 0.6364, 0.4724, 0.5909, 0.3937, 0.6364, 0.3149, 0.6818, 0.3937, 0.6364, 0.3149, 0.7273, 0.3149, 0.6818, 0.3937, 0.7727, 0.3937, 0.8636, 0.3937, 0.8182, 0.4724, 0.7727, 0.3937, 0.8182, 0.3149, 0.8636, 0.3937, 0.8182, 0.3149, 0.9091, 0.3149, 0.8636, 0.3937, 0.04546, 0.3937, 0.1364, 0.3937, 0.09091, 0.4724, 0.04546, 0.3937, 0.09091, 0.3149, 0.1364, 0.3937, 0.09091, 0.3149, 0.1818, 0.3149, 0.1364, 0.3937, 0.2273, 0.3937, 0.3182, 0.3937, 0.2727, 0.4724, 0.2273, 0.3937, 0.2727, 0.3149, 0.3182, 0.3937, 0.2727, 0.3149, 0.3636, 0.3149, 0.3182, 0.3937, 0.4091, 0.2362, 0.4545, 0.3149, 0.3636, 0.3149, 0.4091, 0.2362, 0.5, 0.2362, 0.4545, 0.3149, 0.5, 0.2362, 0.5455, 0.3149, 0.4545, 0.3149, 0.5909, 0.2362, 0.6364, 0.3149, 0.5455, 0.3149, 0.5909, 0.2362, 0.6818, 0.2362, 0.6364, 0.3149, 0.6818, 0.2362, 0.7273, 0.3149, 0.6364, 0.3149, 0.7727, 0.2362, 0.8182, 0.3149, 0.7273, 0.3149, 0.7727, 0.2362, 0.8636, 0.2362, 0.8182, 0.3149, 0.8636, 0.2362, 0.9091, 0.3149, 0.8182, 0.3149, 0.04546, 0.2362, 0.09091, 0.3149, 0.0, 0.3149, 0.04546, 0.2362, 0.1364, 0.2362, 0.09091, 0.3149, 0.1364, 0.2362, 0.1818, 0.3149, 0.09091, 0.3149, 0.2273, 0.2362, 0.2727, 0.3149, 0.1818, 0.3149, 0.2273, 0.2362, 0.3182, 0.2362, 0.2727, 0.3149, 0.3182, 0.2362, 0.3636, 0.3149, 0.2727, 0.3149, 0.5, 0.2362, 0.5909, 0.2362, 0.5455, 0.3149, 0.5, 0.2362, 0.5455, 0.1575, 0.5909, 0.2362, 0.5455, 0.1575, 0.6364, 0.1575, 0.5909, 0.2362, 0.6818, 0.2362, 0.7727, 0.2362, 0.7273, 0.3149, 0.6818, 0.2362, 0.7273, 0.1575, 0.7727, 0.2362, 0.7273, 0.1575, 0.8182, 0.1575, 0.7727, 0.2362, 0.8636, 0.2362, 0.9545, 0.2362, 0.9091, 0.3149, 0.8636, 0.2362, 0.9091, 0.1575, 0.9545, 0.2362, 0.9091, 0.1575, 1.0, 0.1575, 0.9545, 0.2362, 0.1364, 0.2362, 0.2273, 0.2362, 0.1818, 0.3149, 0.1364, 0.2362, 0.1818, 0.1575, 0.2273, 0.2362, 0.1818, 0.1575, 0.2727, 0.1575, 0.2273, 0.2362, 0.3182, 0.2362, 0.4091, 0.2362, 0.3636, 0.3149, 0.3182, 0.2362, 0.3636, 0.1575, 0.4091, 0.2362, 0.3636, 0.1575, 0.4545, 0.1575, 0.4091, 0.2362, 0.5, 0.07873, 0.5455, 0.1575, 0.4545, 0.1575, 0.5, 0.07873, 0.5909, 0.07873, 0.5455, 0.1575, 0.5909, 0.07873, 0.6364, 0.1575, 0.5455, 0.1575, 0.6818, 0.07873, 0.7273, 0.1575, 0.6364, 0.1575, 0.6818, 0.07873, 0.7727, 0.07873, 0.7273, 0.1575, 0.7727, 0.07873, 0.8182, 0.1575, 0.7273, 0.1575, 0.8636, 0.07873, 0.9091, 0.1575, 0.8182, 0.1575, 0.8636, 0.07873, 0.9545, 0.07873, 0.9091, 0.1575, 0.9545, 0.07873, 1.0, 0.1575, 0.9091, 0.1575, 0.3636, 0.1575, 0.4091, 0.07873, 0.4545, 0.1575, 0.3636, 0.1575, 0.3182, 0.07873, 0.4091, 0.07873, 0.3182, 0.07873, 0.3636, 0.0, 0.4091, 0.07873, 0.1364, 0.07873, 0.1818, 0.1575, 0.09091, 0.1575, 0.1364, 0.07873, 0.2273, 0.07873, 0.1818, 0.1575, 0.2273, 0.07873, 0.2727, 0.1575, 0.1818, 0.1575])
me_icosphere.use_remesh_fix_poles = True
me_icosphere.use_remesh_preserve_attributes = False
me_icosphere.update()

# ---- objects
ob_cylinder = bpy.data.objects.new('Cylinder', me_cylinder)
ob_icosphere = bpy.data.objects.new('Icosphere', me_icosphere)

# ---- transforms, parenting, visibility, modifiers, constraints
ob_cylinder.location = (0.0, 0.0, 0.0)
ob_icosphere.location = (0.0, 0.0, 0.0)

# ---- collection membership
col_collection.objects.link(ob_cylinder)
col_collection.objects.link(ob_icosphere)

# ---- scene / render settings (as saved in the file)
scene.frame_start = 1; scene.frame_end = 250; scene.frame_set(1)
scene.render.engine = 'BLENDER_EEVEE_NEXT'
scene.cycles.sampling_pattern = 'TABULATED_SOBOL'
scene.cycles.use_light_tree = False
scene.view_settings.view_transform = 'Filmic'
bpy.context.view_layer.update()

# ---- added for rendering (the .blend has no active camera and no usable light): camera, sun
cam_auto = bpy.data.cameras.new('AutoCamera')
cam_auto.lens = 50.0
cam_auto.sensor_width = 36.0
cam_auto.clip_end = 1000.0
ob_auto_camera = bpy.data.objects.new('AutoCamera', cam_auto)
scene.collection.objects.link(ob_auto_camera)
ob_auto_camera.location = (37.7383, -45.1349, 29.797)
ob_auto_camera.rotation_euler = (1.09748, -7.21219e-08, 0.694738)
scene.camera = ob_auto_camera
light_auto_sun = bpy.data.lights.new('AutoSun', 'SUN')
light_auto_sun.energy = 3.0
light_auto_sun.angle = 0.0523599
ob_auto_sun = bpy.data.objects.new('AutoSun', light_auto_sun)
scene.collection.objects.link(ob_auto_sun)
ob_auto_sun.rotation_euler = (0.872665, 0.174533, 0.523599)
bpy.context.view_layer.update()
